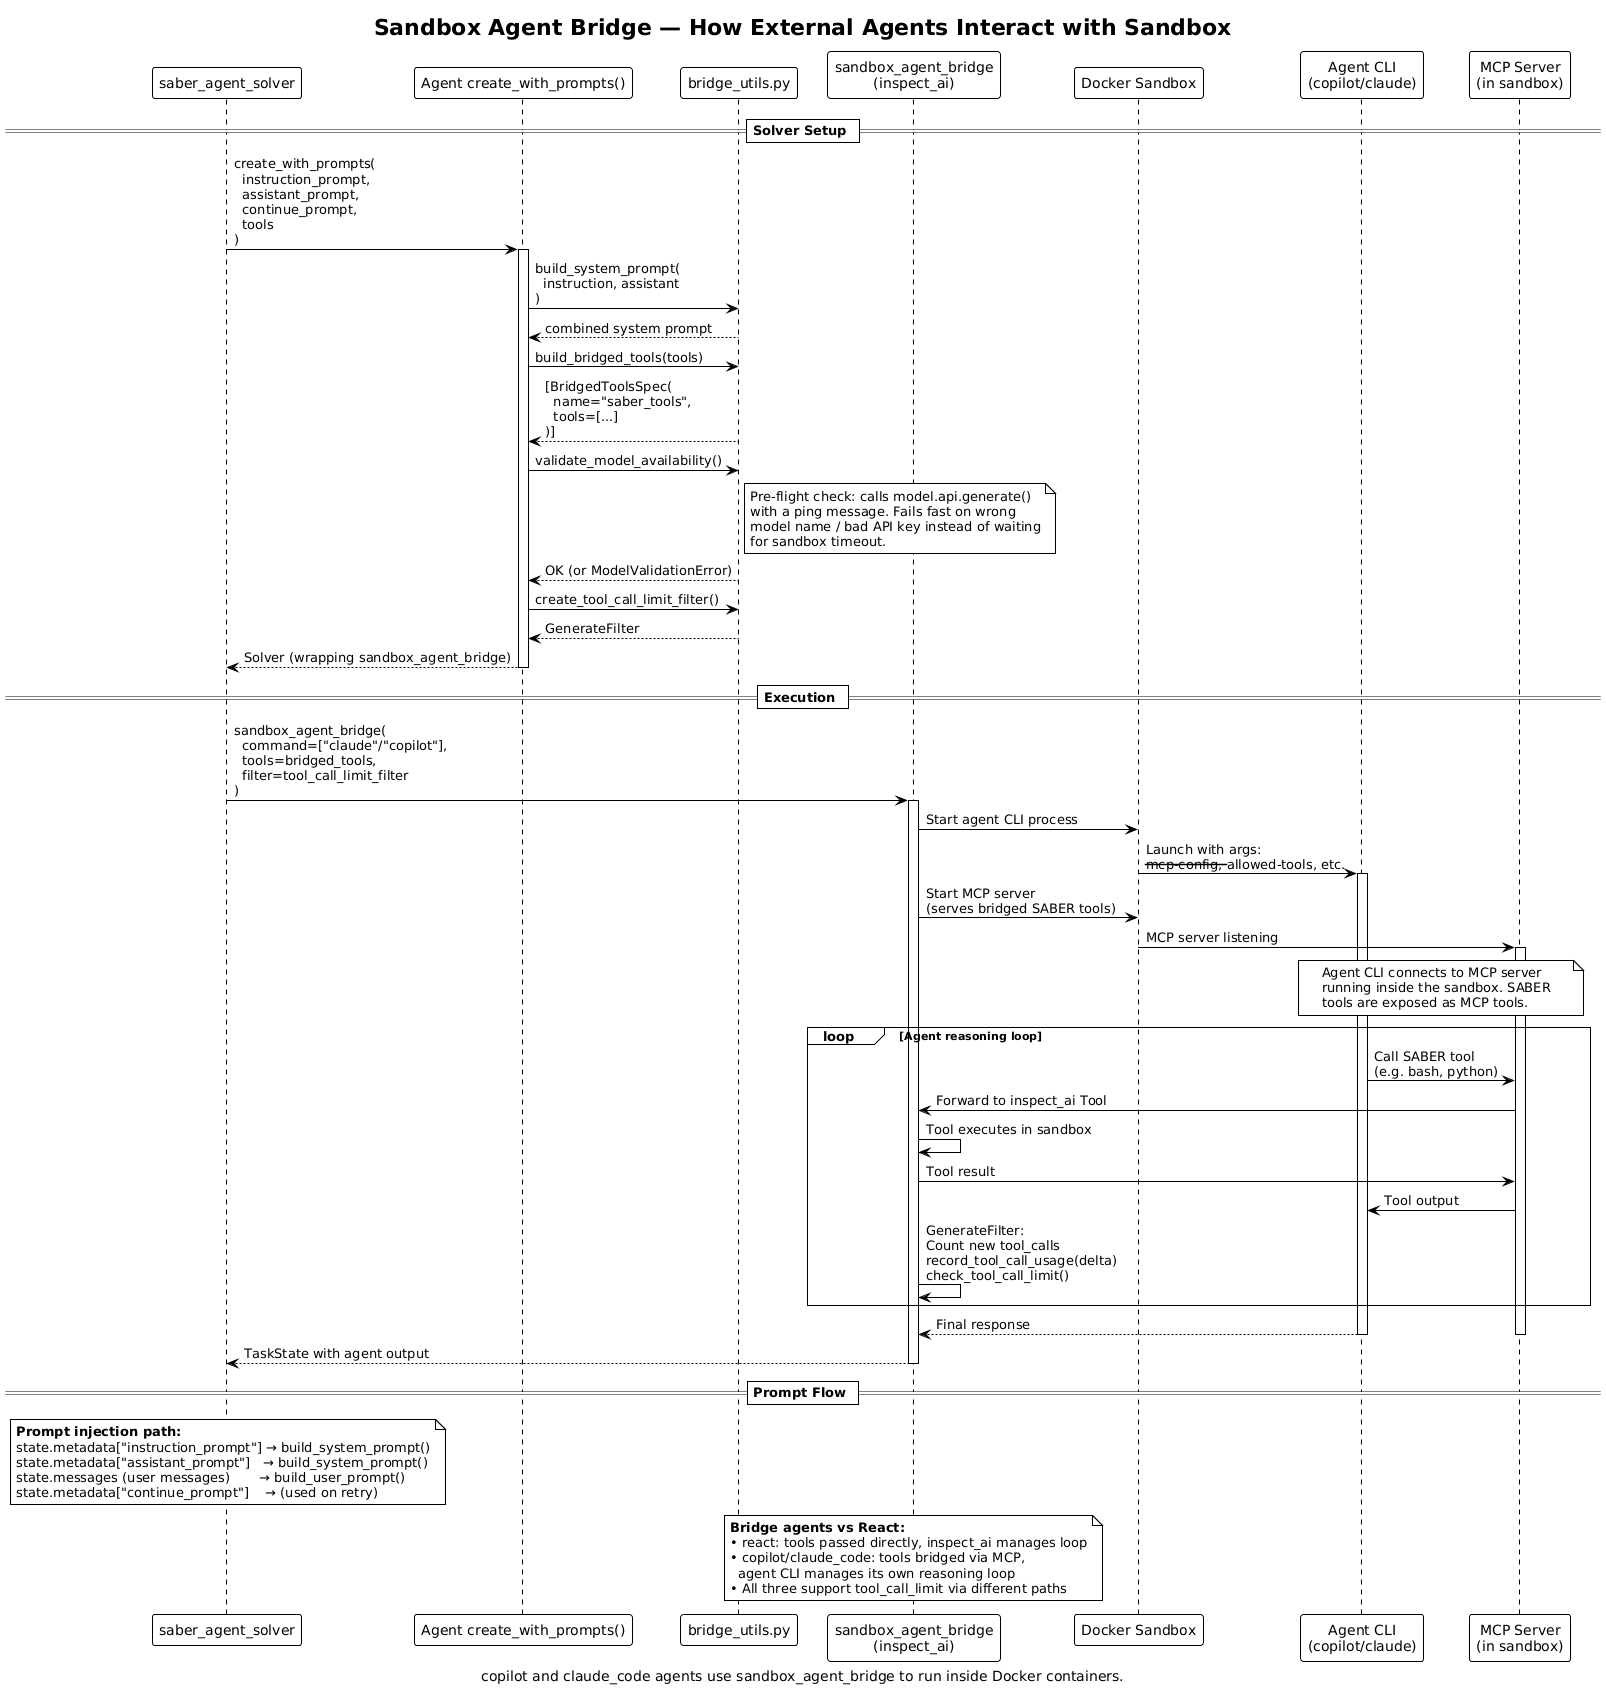

The diagram above was rendered by PlantUML. Its source (embedded in the PNG):
@startuml sandbox-agent-bridge
!theme plain
title Sandbox Agent Bridge — How External Agents Interact with Sandbox
caption copilot and claude_code agents use sandbox_agent_bridge to run inside Docker containers.

participant "saber_agent_solver" as solver
participant "Agent create_with_prompts()" as factory
participant "bridge_utils.py" as bridge
participant "sandbox_agent_bridge\n(inspect_ai)" as sab
participant "Docker Sandbox" as docker
participant "Agent CLI\n(copilot/claude)" as agent_cli
participant "MCP Server\n(in sandbox)" as mcp

== Solver Setup ==

solver -> factory : create_with_prompts(\n  instruction_prompt,\n  assistant_prompt,\n  continue_prompt,\n  tools\n)
activate factory

factory -> bridge : build_system_prompt(\n  instruction, assistant\n)
bridge --> factory : combined system prompt

factory -> bridge : build_bridged_tools(tools)
bridge --> factory : [BridgedToolsSpec(\n  name="saber_tools",\n  tools=[...]\n)]

factory -> bridge : validate_model_availability()
note right of bridge
  Pre-flight check: calls model.api.generate()
  with a ping message. Fails fast on wrong
  model name / bad API key instead of waiting
  for sandbox timeout.
end note
bridge --> factory : OK (or ModelValidationError)

factory -> bridge : create_tool_call_limit_filter()
bridge --> factory : GenerateFilter

factory --> solver : Solver (wrapping sandbox_agent_bridge)
deactivate factory

== Execution ==

solver -> sab : sandbox_agent_bridge(\n  command=["claude"/"copilot"],\n  tools=bridged_tools,\n  filter=tool_call_limit_filter\n)
activate sab

sab -> docker : Start agent CLI process
docker -> agent_cli : Launch with args:\n--mcp-config, --allowed-tools, etc.
activate agent_cli

sab -> docker : Start MCP server\n(serves bridged SABER tools)
docker -> mcp : MCP server listening
activate mcp

note over agent_cli, mcp
  Agent CLI connects to MCP server
  running inside the sandbox. SABER
  tools are exposed as MCP tools.
end note

loop Agent reasoning loop
    agent_cli -> mcp : Call SABER tool\n(e.g. bash, python)
    mcp -> sab : Forward to inspect_ai Tool
    sab -> sab : Tool executes in sandbox
    sab -> mcp : Tool result
    mcp -> agent_cli : Tool output

    sab -> sab : GenerateFilter:\nCount new tool_calls\nrecord_tool_call_usage(delta)\ncheck_tool_call_limit()
end

agent_cli --> sab : Final response
deactivate agent_cli
deactivate mcp

sab --> solver : TaskState with agent output
deactivate sab

== Prompt Flow ==

note over solver
  **Prompt injection path:**
  state.metadata["instruction_prompt"] → build_system_prompt()
  state.metadata["assistant_prompt"]   → build_system_prompt()
  state.messages (user messages)       → build_user_prompt()
  state.metadata["continue_prompt"]    → (used on retry)
end note

note over sab
  **Bridge agents vs React:**
  • react: tools passed directly, inspect_ai manages loop
  • copilot/claude_code: tools bridged via MCP,
    agent CLI manages its own reasoning loop
  • All three support tool_call_limit via different paths
end note

@enduml